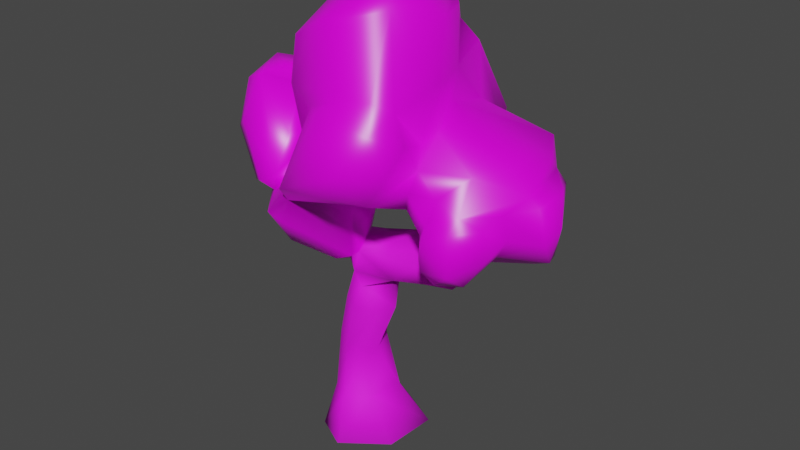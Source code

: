 # Source: ArbolC.blend  (saved by Blender 4.0.36; exported with 4.5.12 LTS)
import bpy
from mathutils import Matrix  # noqa: F401  (used for matrix-valued properties, if any)

bpy.ops.wm.read_factory_settings(use_empty=True)
scene = bpy.context.scene
scene.name = 'Scene'

# ---- collections
col_collection = bpy.data.collections.new('Collection'); scene.collection.children.link(col_collection)

# ---- images (referenced by path relative to the original .blend; pixels are not part of the script)
import os
ASSET_DIR = os.environ.get("B2B_ASSET_DIR", "")  # directory of the original .blend (textures are referenced by path, not embedded)
HERE = os.path.dirname(os.path.abspath(__file__))  # packed textures are extracted next to this script under _unpacked/

def load_image(name, relpath, width, height, colorspace="sRGB"):
    """Load a texture the original file referenced (path relative to the .blend, or extracted next to this script)."""
    p = next((c for c in (os.path.join(HERE, relpath), os.path.join(ASSET_DIR, relpath)) if relpath and os.path.exists(c)), "")
    if p:
        img = bpy.data.images.load(p, check_existing=True)
        img.name = name
    else:  # same state as the original file: an image datablock whose file is absent (Cycles renders it pink)
        img = bpy.data.images.new(name, width, height)
        img.source = "FILE"
        img.filepath = "//" + (relpath or name)
    img.colorspace_settings.name = colorspace
    return img
img_bark012_1k_jpg_color_jpg = load_image('Bark012_1K-JPG_Color.jpg', 'Bark012_1K-JPG_Color.jpg', 1024, 1024, 'sRGB')
img_scatteredleaves008_1k_jpg_color_jpg = load_image('ScatteredLeaves008_1K-JPG_Color.jpg', 'ScatteredLeaves008_1K-JPG_Color.jpg', 1024, 1024, 'sRGB')

# ---- materials (node trees are filled in below, after node groups)
mat_madera = bpy.data.materials.new('Madera')
mat_madera.use_transparent_shadow = False
mat_hojas = bpy.data.materials.new('Hojas')
mat_hojas.use_transparent_shadow = False

# ---- material node trees
mat_madera.use_nodes = True; mat_madera.node_tree.nodes.clear()
_N = mat_madera.node_tree.nodes; _L = mat_madera.node_tree.links
n0 = _N.new('ShaderNodeOutputMaterial'); n0.name = 'Material'; n0.location = (300, 300)
n1 = _N.new('ShaderNodeBsdfPrincipled'); n1.name = 'BSDF Principista'; n1.location = (10, 300)
n1.inputs[2].default_value = 0.7754
n1.inputs[3].default_value = 1.45
n2 = _N.new('ShaderNodeTexImage'); n2.name = 'Imagen'; n2.location = (-270, 260)
n2.image = img_bark012_1k_jpg_color_jpg
n3 = _N.new('ShaderNodeMapping'); n3.name = 'Mapeo'; n3.location = (-450, 260)
n4 = _N.new('ShaderNodeTexCoord'); n4.name = 'Coordenadas de texturizado'; n4.location = (-630, 260)
_L.new(n1.outputs[0], n0.inputs[0])
_L.new(n2.outputs[0], n1.inputs[0])
_L.new(n3.outputs[0], n2.inputs[0])
_L.new(n4.outputs[2], n3.inputs[0])
n0.is_active_output = True
mat_hojas.use_nodes = True; mat_hojas.node_tree.nodes.clear()
_N = mat_hojas.node_tree.nodes; _L = mat_hojas.node_tree.links
n0 = _N.new('ShaderNodeOutputMaterial'); n0.name = 'Material'; n0.location = (300, 300)
n1 = _N.new('ShaderNodeBsdfPrincipled'); n1.name = 'BSDF Principista'; n1.location = (10, 300)
n1.inputs[2].default_value = 0.3551
n1.inputs[3].default_value = 1.45
n2 = _N.new('ShaderNodeTexImage'); n2.name = 'Imagen'; n2.location = (-270, 260)
n2.image = img_scatteredleaves008_1k_jpg_color_jpg
n3 = _N.new('ShaderNodeMapping'); n3.name = 'Mapeo'; n3.location = (-450, 260)
n4 = _N.new('ShaderNodeTexCoord'); n4.name = 'Coordenadas de texturizado'; n4.location = (-630, 260)
_L.new(n1.outputs[0], n0.inputs[0])
_L.new(n2.outputs[0], n1.inputs[0])
_L.new(n3.outputs[0], n2.inputs[0])
_L.new(n4.outputs[2], n3.inputs[0])
n0.is_active_output = True

# ---- world
world_world = bpy.data.worlds.new('World'); scene.world = world_world
world_world.use_nodes = True; world_world.node_tree.nodes.clear()
_N = world_world.node_tree.nodes; _L = world_world.node_tree.links
n0 = _N.new('ShaderNodeOutputWorld'); n0.name = 'World Output'; n0.location = (300, 300)
n1 = _N.new('ShaderNodeBackground'); n1.name = 'Background'; n1.location = (10, 300)
n1.inputs[0].default_value = (0.05088, 0.05088, 0.05088, 1.0)
_L.new(n1.outputs[0], n0.inputs[0])
n0.is_active_output = True
world_world.color = (0.05088, 0.05088, 0.05088)
world_world.use_sun_shadow = False
world_world.sun_shadow_jitter_overblur = 0.0

# ---- meshes
me_cylinder = bpy.data.meshes.new('Cylinder')
me_cylinder.from_pydata([(0.02496, 2.007, -0.9993), (0.3645, 1.704, 8.95), (-0.2368, 0.9687, 6.778), (-0.6369, -2.806, 14.84), (1.586, 1.233, -1.006), (-0.5753, 0.903, 11.72), (0.2147, 0.7305, 6.829), (-4.171, -0.173, 8.256), (0.9283, -0.02557, 7.262), (1.069, 3.382, 8.993), (-0.6156, 0.7628, 15.2), (1.405, -0.7659, -1.075), (-0.1935, -1.996, -1.056), (2.494, -1.999, 15.96), (1.062, 3.912, 10.68), (0.3269, 2.454, 10.31), (-1.404, -1.394, -1.013), (2.914, 0.7609, 15.67), (-2.041, -0.01085, -0.9903), (0.381, 2.818, 13.13), (-1.344, 1.431, -0.9959), (-0.5399, -2.79, 11.56), (2.386, 3.573, 8.95), (0.1154, 0.6815, 5.697), (1.036, -0.008967, 5.786), (-0.6794, -3.046, 13.31), (3.078, 3.889, 10.31), (0.4224, -1.151, 5.547), (-1.499, -1.41, 14.59), (-0.7957, 0.5239, 6.485), (-0.6031, 1.504, 14.39), (-0.9881, 1.299, 12.98), (4.247, -2.498, 9.702), (4.269, 0.1852, 6.883), (0.3996, 1.729, 9.842), (1.462, 0.8456, 7.331), (3.889, 1.033, 8.194), (6.946, 0.4416, 8.121), (1.018, 0.9858, 16.01), (2.784, -0.6629, 6.287), (2.239, 1.492, 15.79), (1.399, -0.6466, 5.91), (2.155, -0.3843, 6.164), (-3.903, 1.171, 10.21), (3.865, -0.5054, 6.414), (3.082, 0.7909, 6.423), (2.195, 0.8174, 6.451), (0.7006, 3.198, 10.75), (-0.4535, 1.265, 10.36), (1.081, 3.987, 10.08), (6.837, -0.1497, 10.19), (-0.1208, 0.5139, 10.29), (3.282, -0.4379, 15.56), (0.07975, -0.9005, 6.718), (3.441, -0.2853, 7.603), (6.648, 1.206, 7.971), (3.337, -2.8, 13.19), (3.125, 0.7422, 7.697), (2.589, 0.1099, 7.313), (1.717, -2.858, 15.79), (6.204, 2.353, 10.01), (0.7101, -3.049, 15.58), (-0.1921, -4.27, 10.26), (2.057, 4.282, 10.68), (-1.63, -1.511, 12.77), (-1.795, -0.6231, 13.19), (-1.686, -0.04844, 14.16), (3.078, 3.578, 9.368), (-1.587, 0.3812, 13.09), (-1.984, 0.3316, 12.91), (5.396, -2.0, 7.754), (-0.05032, 1.921, 13.38), (2.921, 2.547, 9.02), (0.04024, 0.5923, 2.702), (-0.2091, 0.3624, 1.979), (1.246, 2.163, 14.58), (2.562, 3.787, 10.97), (-0.6268, -0.06531, 1.82), (-0.2496, 2.633, 11.68), (3.678, -1.061, 13.73), (-1.357, -0.37, 2.687), (-2.022, 0.2967, 1.877), (3.118, 2.368, 9.623), (3.571, -1.401, 8.234), (-1.484, 0.9487, 2.159), (-0.5975, 1.426, 1.543), (-2.804, 1.364, 10.03), (5.258, -2.687, 9.751), (2.726, -3.252, 13.52), (0.008483, 2.351, 9.303), (1.538, -3.468, 13.43), (1.839, 2.864, 14.0), (3.865, 1.041, 7.18), (4.62, 0.9016, 7.477), (-2.477, 0.7254, 7.481), (4.513, -0.1677, 7.765), (3.073, 3.389, 11.52), (2.189, -1.382, 16.81), (1.244, -1.397, 16.78), (-0.07301, -1.361, 16.1), (3.773, 0.5745, 6.487), (2.293, 4.111, 9.636), (-4.126, -0.4992, 9.056), (4.998, 1.639, 7.436), (1.256, -0.6585, 6.875), (2.66, -0.7168, 7.009), (-3.58, -2.164, 12.6), (5.459, 2.61, 10.38), (4.481, -0.977, 8.273), (1.885, 1.632, 9.177), (-4.379, 0.6818, 10.03), (1.717, 1.599, 9.899), (-0.09112, -0.9745, 5.936), (4.061, -0.84, 6.913), (-0.343, 0.3749, 11.18), (0.4907, 2.307, 8.628), (1.917, 2.56, 8.443), (4.323, -1.862, 7.636), (1.502, 3.87, 11.06), (6.865, 1.087, 10.34), (1.099, 3.785, 12.07), (-4.404, 1.105, 9.027), (2.314, 3.723, 12.23), (3.968, -2.456, 8.457), (7.116, -0.1479, 9.011), (-3.241, 1.171, 8.112), (2.862, 1.944, 14.21), (-0.06165, -1.094, 6.593), (-3.838, -0.1468, 12.39), (-2.575, 1.455, 9.099), (-0.5903, 0.8076, 9.658), (3.812, 1.498, 8.514), (-3.158, 0.1697, 7.815), (-1.343, -3.38, 9.55), (4.365, 2.14, 8.211), (-2.001, -1.005, 12.93), (2.189, 1.825, 14.83), (5.39, 2.674, 9.377), (-2.59, -0.6935, 7.395), (2.965, 1.759, 8.943), (0.8407, 0.4574, 5.705), (-3.225, -0.5008, 8.276), (-1.146, -1.149, 6.398), (7.336, 0.3721, 9.504), (-4.685, 0.1937, 8.833), (-0.9167, 0.5386, 10.95), (-1.215, -2.735, 11.41), (5.767, -0.7806, 8.441), (5.954, 1.075, 7.469), (0.2202, 1.145, 0.1334), (-0.09394, -0.1504, 0.03458), (5.979, -0.8433, 9.975), (-0.8863, -0.7951, 0.1302), (6.16, 1.786, 10.71), (-3.621, 1.449, 8.566), (-1.545, -0.4898, 0.2544), (-2.011, -2.751, 8.714), (-3.556, 1.603, 9.554), (-1.813, 0.5274, 11.21), (5.97, -1.884, 9.81), (-1.826, 0.1667, 0.2739), (-1.35, 1.001, 0.327), (-0.404, 1.4, 0.2013), (5.229, -2.635, 8.26), (-0.96, -0.4702, 2.156), (4.509, -2.354, 7.65), (-4.179, -0.2932, 9.833), (3.023, -3.726, 10.39), (0.1804, 0.2261, 4.22), (0.7414, -0.01591, 4.066), (-4.116, -1.24, 9.934), (1.448, -0.5492, 4.823), (4.074, -1.846, 8.409), (1.067, -1.255, 4.751), (-2.558, 1.009, 8.289), (0.3528, -1.508, 4.889), (5.337, -1.651, 11.32), (-4.09, 0.3694, 7.929), (-0.2525, -1.196, 4.945), (-0.5467, -0.5226, 4.734), (-3.022, 0.6209, 10.48), (-0.3522, 0.05389, 4.493), (3.286, -3.954, 12.77), (-3.786, -2.521, 10.94), (-2.284, 0.9023, 9.51), (6.151, -0.7953, 9.123), (-1.554, 1.023, 9.747), (5.999, -1.764, 8.699), (5.687, 2.24, 11.58), (-0.7351, 1.118, 7.921), (4.294, -2.78, 8.266), (2.269, 0.9322, 9.034), (4.336, -2.88, 9.136), (-3.461, -0.9196, 13.16), (-1.616, 0.8265, 12.45), (5.028, -0.8106, 8.03), (0.1985, -0.3342, 10.24), (5.063, -1.707, 7.569), (-0.9873, 0.919, 12.39), (-4.256, -0.008398, 10.73), (-1.073, -3.01, 7.637), (-0.4048, -1.549, 6.538), (-0.695, -3.447, 9.988), (0.3031, -3.205, 12.84), (-2.778, 0.2009, 12.83), (-1.878, 1.393, 8.18), (2.994, 2.556, 10.35), (0.3416, 0.1238, 9.082), (0.5475, -1.856, 9.353), (-0.5378, -3.894, 8.841), (0.6112, -0.6934, 9.632), (-1.062, -4.008, 9.081), (-2.113, -3.437, 9.743), (-0.6999, -0.1123, 6.38), (3.304, 1.552, 12.44), (-2.919, -2.246, 12.91), (-0.7041, -0.1874, 10.66), (-4.325, -1.352, 10.71), (-1.319, -0.01173, 10.62), (-4.069, -1.664, 11.97), (3.129, -2.022, 9.726), (-3.038, 0.712, 11.8), (-2.081, 0.5215, 12.15), (-2.374, 0.3452, 9.995), (5.251, -2.131, 10.11), (3.658, -3.686, 11.44), (-0.8904, -2.69, 10.14), (1.714, -4.462, 10.57), (-1.567, -3.779, 9.943), (1.245, -3.996, 13.02), (-1.023, -3.579, 10.3), (3.676, -2.153, 11.26), (-3.105, -2.963, 11.42), (2.536, -1.103, 9.564), (1.725, 0.4068, 10.29), (-3.363, -1.293, 9.419), (-2.172, -0.1626, 12.95), (4.292, 2.33, 9.133), (-2.422, -1.544, 13.14), (3.308, 2.603, 11.47), (1.828, -0.05752, 10.59), (5.019, 2.774, 10.17), (4.838, 2.781, 11.24), (6.307, 1.21, 11.19), (3.344, -1.556, 11.8), (3.76, -2.848, 12.29), (6.413, -0.113, 10.45), (5.952, -0.5531, 11.39), (4.645, -2.458, 10.68), (2.243, -4.62, 11.39), (3.962, -2.383, 9.237), (3.497, -2.424, 10.49), (1.62, -4.481, 12.21), (3.217, 0.2468, 12.72), (3.618, -1.081, 12.12), (-0.6959, -2.102, 10.38), (-0.3222, -0.8011, 10.67), (-0.2578, -3.846, 9.685), (-3.206, -0.6748, 9.278), (-2.078, -2.685, 9.451), (-0.7836, -2.025, 10.67), (-0.2367, -0.6012, 10.95), (-0.8864, -1.287, 10.58), (-2.001, -1.005, 12.93), (-1.721, -1.553, 12.61), (-1.999, -1.009, 12.92), (-2.001, -1.007, 12.92), (-3.648, 0.4243, 10.48), (4.293, -0.328, 8.119), (2.484, 1.894, 10.05), (3.019, 3.222, 10.62), (-0.7527, -2.324, 11.13), (0.2788, -0.1645, 10.86), (3.105, 0.5374, 13.79), (4.144, 1.092, 7.745), (4.345, -0.3475, 7.942), (3.655, -0.09937, 8.163), (3.403, 0.8333, 8.375), (-0.3872, -0.8308, 6.275), (0.02883, -0.3392, 7.14), (-0.7486, 0.5139, 6.885), (-0.4398, 0.3766, 6.98)], [], [(213, 280, 29), (18, 20, 0, 4, 11, 12, 16), (27, 175, 173), (58, 54, 57), (8, 104, 58), (105, 39, 113), (46, 45, 42), (275, 268, 276), (57, 54, 277), (45, 100, 44), (24, 140, 46), (45, 44, 39), (45, 39, 42), (24, 42, 41), (24, 41, 27), (23, 2, 46), (41, 42, 39), (105, 113, 275), (41, 39, 105), (104, 41, 105), (127, 112, 53), (53, 104, 8), (58, 57, 35), (92, 274, 93), (85, 73, 149), (168, 23, 140), (80, 155, 164), (27, 178, 175), (80, 81, 155), (112, 179, 178), (213, 181, 179), (181, 29, 168), (29, 2, 23), (92, 33, 100), (92, 100, 45), (100, 33, 44), (20, 161, 0), (161, 85, 162), (160, 81, 161), (77, 152, 150), (149, 74, 150), (0, 162, 4), (181, 168, 84), (164, 175, 80), (77, 173, 164), (74, 171, 77), (73, 169, 74), (80, 179, 81), (168, 85, 84), (53, 8, 279), (281, 279, 6), (269, 206, 139, 191), (233, 240, 234), (206, 237, 139), (243, 246, 153), (246, 224, 151), (248, 231, 251), (248, 32, 224), (176, 231, 248), (220, 233, 83), (139, 277, 191), (276, 83, 191), (254, 176, 247), (214, 253, 188), (253, 247, 188), (210, 240, 233), (231, 244, 245), (245, 225, 231), (244, 56, 245), (251, 167, 220), (249, 252, 62), (225, 182, 249), (182, 229, 252), (208, 220, 257), (227, 62, 257), (106, 219, 183), (106, 193, 219), (267, 166, 199), (128, 221, 199), (221, 204, 222), (260, 271, 226), (133, 226, 230), (230, 232, 228), (232, 183, 212), (215, 232, 230), (215, 106, 232), (183, 170, 212), (228, 212, 133), (193, 238, 236), (128, 193, 204), (130, 189, 205, 186), (156, 258, 141), (132, 138, 141), (280, 189, 281), (94, 205, 280), (210, 208, 53), (130, 207, 189), (209, 211, 200), (211, 209, 257), (257, 209, 127), (211, 202, 133), (209, 200, 201), (213, 278, 142), (94, 213, 132), (280, 213, 94), (142, 201, 200), (130, 216, 196), (135, 266, 265), (135, 236, 263), (69, 222, 236), (69, 194, 222), (194, 68, 198), (114, 145, 5), (145, 216, 218), (261, 216, 114), (172, 123, 250), (192, 32, 250), (195, 197, 117), (147, 70, 197), (197, 70, 165), (110, 121, 144), (102, 144, 7), (166, 144, 102), (121, 154, 177), (144, 177, 7), (157, 86, 129), (43, 157, 121), (129, 174, 125), (86, 184, 129), (102, 141, 258), (102, 7, 141), (125, 132, 177), (154, 125, 177), (180, 43, 267), (43, 180, 86), (110, 267, 43), (180, 223, 86), (131, 134, 274), (241, 137, 134), (137, 60, 55), (237, 241, 134), (143, 37, 55), (143, 124, 37), (60, 119, 143), (50, 246, 151), (275, 95, 268), (103, 148, 93), (148, 95, 93), (134, 103, 274), (148, 37, 195), (60, 153, 119), (5, 78, 48), (71, 78, 5), (48, 78, 15), (91, 122, 120), (78, 120, 118), (78, 19, 120), (122, 96, 76), (270, 96, 239, 206), (126, 239, 96), (19, 71, 75, 91), (91, 75, 136), (1, 89, 115), (34, 89, 1), (15, 89, 34), (89, 9, 115), (49, 101, 9), (49, 63, 101), (26, 270, 82), (76, 270, 26), (72, 82, 109), (22, 67, 116), (116, 109, 1), (63, 118, 76), (66, 68, 65), (66, 10, 30), (198, 68, 31), (30, 71, 31), (38, 40, 75), (254, 79, 244), (13, 56, 79), (97, 13, 52), (92, 36, 274), (112, 278, 213), (29, 280, 2), (27, 173, 171, 24), (29, 23, 168), (213, 29, 181), (112, 213, 179), (27, 112, 178), (92, 46, 57, 36), (171, 140, 24), (113, 44, 33), (8, 58, 35), (140, 23, 46), (41, 104, 53, 112), (24, 46, 42), (276, 54, 275), (46, 92, 45), (35, 57, 46), (2, 35, 46), (105, 275, 54), (20, 18, 160, 161), (27, 41, 112), (6, 35, 2), (105, 54, 58), (58, 104, 105), (6, 8, 35), (36, 57, 277), (113, 39, 44), (276, 277, 54), (113, 95, 275), (95, 113, 33), (33, 93, 95), (33, 92, 93), (149, 73, 74), (77, 164, 152), (112, 127, 278), (161, 84, 85), (0, 161, 162), (18, 16, 155, 160), (161, 81, 84), (16, 12, 152, 155), (155, 81, 160), (12, 11, 150, 152), (152, 164, 155), (150, 11, 4, 149), (150, 74, 77), (181, 84, 81, 179), (4, 162, 149), (162, 85, 149), (281, 6, 2, 280), (80, 178, 179), (169, 140, 171), (85, 168, 73), (168, 169, 73), (168, 140, 169), (169, 171, 74), (77, 171, 173), (173, 175, 164), (80, 175, 178), (8, 6, 279), (234, 269, 191), (191, 83, 233, 234), (242, 241, 206, 239), (206, 241, 237), (188, 107, 241, 242), (214, 242, 239), (242, 214, 188), (188, 243, 153, 107), (237, 131, 139), (243, 247, 246), (176, 224, 246, 247), (188, 247, 243), (32, 248, 251, 250), (83, 172, 250, 220), (251, 220, 250), (224, 176, 248), (277, 139, 131, 36), (268, 83, 276), (203, 21, 202, 62), (108, 172, 268), (83, 268, 172), (277, 276, 191), (253, 254, 247), (244, 231, 254), (254, 231, 176), (271, 260, 202, 21), (202, 260, 255), (260, 261, 256, 255), (62, 229, 203), (196, 256, 261, 272), (62, 202, 257), (240, 196, 272), (167, 251, 231, 225), (196, 240, 210), (249, 227, 167, 225), (245, 56, 182), (225, 245, 182), (249, 182, 252), (227, 249, 62), (229, 182, 88, 90), (62, 252, 229), (208, 233, 220), (257, 220, 227), (208, 210, 233), (227, 220, 167), (90, 203, 229), (128, 199, 217, 219), (56, 88, 182), (199, 166, 170, 217), (219, 193, 128), (170, 183, 217), (183, 219, 217), (223, 180, 221, 158), (180, 267, 221), (235, 170, 166, 258), (222, 158, 221), (199, 221, 267), (128, 204, 221), (222, 204, 236), (218, 223, 158), (226, 262, 260), (271, 264, 146), (146, 230, 271), (226, 271, 230), (228, 232, 212), (133, 230, 228), (146, 215, 230), (232, 106, 183), (258, 259, 235), (259, 133, 212), (235, 259, 212), (235, 212, 170), (265, 266, 263, 236, 238, 264), (264, 238, 215, 146), (238, 193, 215), (204, 193, 236), (193, 106, 215), (138, 156, 141), (259, 258, 156), (132, 174, 94), (184, 186, 205), (189, 207, 279, 281), (205, 94, 174), (174, 184, 205), (280, 205, 189), (207, 210, 53), (156, 138, 200, 211), (130, 196, 207), (196, 210, 207), (208, 257, 127), (53, 208, 127), (207, 53, 279), (127, 209, 201), (202, 211, 257), (259, 211, 133), (211, 259, 156), (138, 132, 213, 142), (142, 278, 201), (278, 127, 201), (142, 200, 138), (255, 256, 216, 262, 226), (218, 216, 130, 186), (218, 186, 184, 223), (5, 158, 194, 198), (202, 226, 133), (202, 255, 226), (256, 196, 216), (135, 263, 266), (65, 68, 69, 236), (158, 222, 194), (69, 68, 194), (158, 5, 145), (216, 260, 262), (218, 158, 145), (216, 145, 114), (261, 260, 216), (135, 64, 65, 236), (264, 64, 135, 265), (159, 187, 185, 151), (172, 108, 117), (117, 123, 172), (87, 163, 187, 159), (187, 70, 147, 185), (70, 187, 163), (192, 190, 163, 87), (123, 190, 192, 250), (192, 87, 32), (117, 165, 190, 123), (165, 70, 163, 190), (151, 185, 124, 50), (195, 147, 197), (117, 197, 165), (108, 195, 117), (224, 32, 87), (224, 87, 159), (151, 224, 159), (166, 110, 144), (110, 43, 121), (144, 121, 177), (154, 157, 129), (121, 157, 154), (157, 43, 86), (125, 154, 129), (174, 129, 184), (86, 223, 184), (258, 166, 102), (174, 132, 125), (141, 177, 132), (177, 141, 7), (166, 267, 110), (237, 134, 131), (131, 274, 36), (241, 107, 137), (137, 107, 60), (103, 137, 55), (103, 134, 137), (55, 60, 143), (143, 119, 50), (124, 143, 50), (124, 147, 37), (147, 124, 185), (119, 153, 246, 50), (108, 268, 95), (195, 108, 95), (195, 37, 147), (55, 148, 103), (55, 37, 148), (95, 148, 195), (274, 103, 93), (107, 153, 60), (122, 76, 118, 120), (48, 114, 5), (114, 51, 272), (78, 71, 19), (51, 114, 48), (19, 91, 120), (96, 122, 91, 126), (15, 78, 47), (78, 118, 47), (96, 270, 76), (253, 214, 239, 126, 273), (234, 51, 34, 111), (240, 272, 51, 234), (269, 234, 111), (48, 34, 51), (48, 15, 34), (126, 91, 136), (49, 89, 47, 14), (136, 273, 126), (15, 47, 89), (26, 67, 101, 63), (89, 49, 9), (49, 14, 63), (82, 72, 67, 26), (101, 67, 22), (9, 101, 22), (34, 1, 109, 111), (82, 270, 206), (206, 269, 82), (111, 109, 82, 269), (116, 115, 9, 22), (65, 64, 28, 66), (116, 67, 72), (116, 72, 109), (115, 116, 1), (26, 63, 76), (118, 63, 14), (14, 47, 118), (25, 64, 264, 21), (21, 264, 271), (28, 64, 25, 3), (31, 68, 66, 30), (28, 10, 66), (75, 30, 10, 38), (31, 5, 198), (30, 75, 71), (40, 136, 75), (31, 71, 5), (17, 273, 136, 40), (254, 253, 273, 79), (52, 13, 79), (52, 79, 273, 17), (90, 88, 59, 61), (244, 79, 56), (25, 90, 61, 3), (90, 25, 203), (88, 56, 13, 59), (98, 97, 40, 38), (203, 25, 21), (272, 261, 114), (99, 98, 38, 10), (61, 98, 99, 3), (10, 28, 99), (99, 28, 3), (59, 97, 98, 61), (52, 17, 40, 97), (97, 59, 13)])
me_cylinder.polygons.foreach_set('use_smooth', [True] * 479)
me_cylinder.polygons.foreach_set('material_index', [0, 0, 0, 0, 0, 0, 0, 0, 0, 0, 0, 0, 0, 0, 0, 0, 0, 0, 0, 0, 0, 0, 0, 0, 0, 0, 0, 0, 0, 0, 0, 0, 0, 0, 0, 0, 0, 0, 0, 0, 0, 0, 0, 0, 0, 0, 0, 0, 0, 0, 0, 1, 1, 1, 1, 1, 1, 1, 1, 1, 1, 1, 1, 1, 1, 1, 1, 1, 1, 1, 1, 1, 1, 1, 1, 1, 1, 1, 1, 1, 1, 1, 1, 1, 1, 1, 1, 1, 1, 1, 1, 1, 1, 1, 1, 1, 1, 1, 1, 1, 1, 1, 1, 1, 1, 1, 1, 1, 1, 1, 1, 1, 1, 1, 1, 1, 1, 1, 1, 1, 1, 1, 1, 1, 1, 1, 1, 1, 1, 1, 1, 1, 1, 1, 1, 1, 1, 1, 1, 1, 1, 1, 1, 1, 1, 0, 1, 1, 1, 1, 1, 1, 1, 1, 1, 1, 1, 1, 1, 1, 1, 1, 1, 1, 1, 1, 1, 1, 1, 1, 1, 1, 1, 1, 1, 1, 1, 1, 1, 1, 1, 1, 0, 0, 0, 0, 0, 0, 0, 0, 0, 0, 0, 0, 0, 0, 0, 0, 0, 0, 0, 0, 0, 0, 0, 0, 0, 0, 0, 0, 0, 0, 0, 0, 0, 0, 0, 0, 0, 0, 0, 0, 0, 0, 0, 0, 0, 0, 0, 0, 0, 0, 0, 0, 0, 0, 0, 0, 0, 0, 0, 0, 1, 1, 1, 1, 1, 1, 1, 1, 1, 1, 1, 1, 1, 1, 1, 1, 1, 1, 1, 1, 1, 1, 1, 1, 1, 1, 1, 1, 1, 1, 1, 1, 1, 1, 1, 1, 1, 1, 1, 1, 1, 1, 1, 1, 1, 1, 1, 1, 1, 1, 1, 1, 1, 1, 1, 1, 1, 1, 1, 1, 1, 1, 1, 1, 1, 1, 1, 1, 1, 1, 1, 1, 1, 1, 1, 1, 1, 1, 1, 1, 1, 1, 1, 1, 1, 1, 1, 1, 1, 1, 1, 1, 1, 1, 1, 1, 1, 1, 1, 1, 1, 1, 1, 1, 1, 1, 1, 1, 1, 1, 1, 1, 1, 1, 1, 1, 1, 1, 1, 1, 1, 1, 1, 1, 1, 1, 1, 1, 1, 1, 1, 1, 1, 1, 1, 1, 1, 1, 1, 1, 1, 1, 1, 1, 1, 1, 1, 1, 1, 1, 1, 1, 1, 1, 1, 1, 1, 1, 1, 1, 1, 1, 1, 1, 1, 1, 1, 1, 1, 1, 1, 1, 1, 1, 1, 1, 1, 1, 1, 1, 1, 1, 1, 1, 1, 1, 1, 1, 1, 1, 1, 1, 1, 1, 1, 1, 1, 1, 1, 1, 1, 1, 1, 1, 1, 1, 1, 1, 1, 1, 1, 1, 1, 1, 1, 1, 1, 1, 1, 1, 1, 1, 1, 1, 1, 1, 1, 1, 1, 1, 1, 1, 1, 1, 1, 1, 1])
_uv = me_cylinder.uv_layers.new(name='UVMap')
_uv.uv.foreach_set('vector', [0.4821, 0.6686, 0.5484, 0.722, 0.5494, 0.6797, 0.1807, 0.4928, 0.2544, 0.6454, 0.3993, 0.7064, 0.5644, 0.6245, 0.5453, 0.413, 0.3762, 0.2828, 0.2481, 0.3465, 0.4413, 0.5804, 0.434, 0.5108, 0.5095, 0.4962, 0.6705, 0.5056, 0.7608, 0.4638, 0.7273, 0.5725, 0.4949, 0.4913, 0.5295, 0.4243, 0.6705, 0.5056, 0.6781, 0.7351, 0.6912, 0.6587, 0.8263, 0.725, 0.6289, 0.5805, 0.7227, 0.5777, 0.6246, 0.4533, 0.8564, 0.8339, 0.8509, 0.8525, 0.7834, 0.8573, 0.5725, 0.8079, 0.4638, 0.7979, 0.5822, 0.8797, 0.7227, 0.5777, 0.7958, 0.5548, 0.8056, 0.4405, 0.5063, 0.493, 0.4856, 0.5424, 0.6289, 0.5805, 0.7227, 0.5777, 0.8056, 0.4405, 0.6912, 0.4239, 0.7227, 0.5777, 0.6912, 0.4239, 0.6246, 0.4533, 0.5063, 0.493, 0.6246, 0.4533, 0.5447, 0.4256, 0.5063, 0.493, 0.5447, 0.4256, 0.4413, 0.3722, 0.4088, 0.5963, 0.3716, 0.7107, 0.6289, 0.6761, 0.5447, 0.4256, 0.6246, 0.4533, 0.6912, 0.4239, 0.6781, 0.7351, 0.8263, 0.725, 0.8564, 0.8339, 0.5447, 0.6188, 0.6912, 0.6587, 0.6781, 0.7351, 0.5295, 0.7209, 0.5447, 0.6188, 0.6781, 0.7351, 0.3782, 0.6911, 0.3909, 0.6216, 0.3987, 0.7043, 0.4051, 0.3987, 0.5295, 0.4243, 0.4949, 0.4913, 0.6705, 0.5056, 0.7273, 0.5725, 0.5513, 0.5835, 0.8056, 0.7532, 0.8351, 0.813, 0.8855, 0.7847, 0.3334, 0.1568, 0.4009, 0.2793, 0.4199, 0.007591, 0.4157, 0.44, 0.4088, 0.5963, 0.4856, 0.5971, 0.2531, 0.2778, 0.2331, 0.02039, 0.2951, 0.2217, 0.4413, 0.5804, 0.3699, 0.5167, 0.434, 0.5108, 0.4548, 0.2778, 0.5254, 0.1921, 0.4422, 0.02039, 0.3909, 0.6216, 0.4387, 0.4944, 0.3675, 0.5167, 0.4821, 0.6686, 0.4997, 0.4689, 0.4387, 0.4944, 0.3594, 0.4689, 0.3124, 0.6797, 0.4157, 0.44, 0.3124, 0.6797, 0.3716, 0.7107, 0.4088, 0.5963, 0.6042, 0.7532, 0.5136, 0.7218, 0.5548, 0.6799, 0.8056, 0.7532, 0.7958, 0.6799, 0.7227, 0.6731, 0.7958, 0.5548, 0.8483, 0.5136, 0.8056, 0.4405, 0.2544, -0.1119, 0.2538, 0.02808, 0.3993, -0.1123, 0.2538, 0.02808, 0.3334, 0.1568, 0.3539, 0.01477, 0.5116, 0.02246, 0.5254, 0.1921, 0.6, 0.02808, 0.3303, 0.186, 0.3029, 0.007253, 0.3867, -0.002866, 0.6151, 0.007591, 0.5323, 0.2029, 0.4781, -0.002866, 0.3993, -0.1123, 0.3539, 0.01477, 0.5644, -0.1129, 0.3594, 0.4689, 0.4157, 0.44, 0.2396, 0.222, 0.2951, 0.2217, 0.434, 0.5108, 0.2531, 0.2778, 0.3303, 0.186, 0.5095, 0.4962, 0.2951, 0.2217, 0.5323, 0.2029, 0.4359, 0.5038, 0.4871, 0.186, 0.5567, 0.2793, 0.4923, 0.4237, 0.5323, 0.2029, 0.4548, 0.2778, 0.4387, 0.4944, 0.5254, 0.1921, 0.4157, 0.44, 0.3334, 0.1568, 0.2396, 0.222, 0.4051, 0.3987, 0.4949, 0.4913, 0.3997, 0.4581, 0.3501, 0.5338, 0.3997, 0.4581, 0.4194, 0.5713, 0.7093, 0.4568, 0.7755, 0.4868, 0.6958, 0.3465, 0.6131, 0.3556, 0.4096, 0.4086, 0.5141, 0.5114, 0.5605, 0.4811, 0.712, 0.4868, 0.8418, 0.3655, 0.7091, 0.3465, 0.6409, 0.5713, 0.5085, 0.4969, 0.6984, 0.5235, 0.5085, 0.4969, 0.3067, 0.4635, 0.4355, 0.4498, 0.8771, 0.52, 0.7802, 0.5786, 0.7623, 0.5015, 0.8771, 0.52, 0.8373, 0.4225, 0.9377, 0.4635, 0.9463, 0.5841, 0.7802, 0.5786, 0.8771, 0.52, 0.3177, 0.4249, 0.4096, 0.4086, 0.3798, 0.2756, 0.7091, 0.6958, 0.753, 0.6032, 0.6395, 0.6131, 0.7782, 0.5099, 0.7698, 0.3798, 0.6395, 0.6131, 0.7745, 0.4117, 0.9463, 0.3548, 1.008, 0.4645, 0.743, 0.675, 0.7343, 0.5445, 0.9814, 0.7438, 0.7343, 0.5445, 1.008, 0.4645, 0.9814, 0.7438, 0.4737, 0.4155, 0.5954, 0.5114, 0.6662, 0.4086, 0.3046, 0.5786, 0.3642, 0.6323, 0.2351, 0.6808, 0.2351, 0.6808, 0.1512, 0.5963, 0.3046, 0.5786, 0.3642, 0.6323, 0.2399, 0.7712, 0.2351, 0.6808, 0.2774, 0.5015, 0.1472, 0.4911, 0.3177, 0.4249, 0.6369, 0.5908, 0.5746, 0.6735, 0.3934, 0.4781, 0.7785, 0.5963, 0.7413, 0.7293, 0.6369, 0.5908, 0.7413, 0.7293, 0.5371, 0.7545, 0.5746, 0.6735, 0.4674, 0.3342, 0.7256, 0.3177, 0.3868, 0.1352, 0.584, 0.5097, 0.3934, 0.4781, 0.3868, 0.4208, 0.3034, 0.7125, 0.3534, 0.6496, 0.2677, 0.5465, 0.3034, 0.7125, 0.4279, 0.7682, 0.3534, 0.6496, 0.04786, 0.5003, -0.005303, 0.4355, -0.01302, 0.5248, 0.02886, 0.6914, 0.1088, 0.6319, -0.01302, 0.5248, 0.1088, 0.6319, 0.1348, 0.735, 0.2045, 0.6674, 0.3173, 0.5191, 0.2874, 0.5649, 0.2508, 0.4665, 0.1818, 0.4073, 0.2508, 0.4665, 0.162, 0.4819, 0.3103, 0.4819, 0.1021, 0.5947, 0.2559, 0.4466, 0.1021, 0.5947, 0.03403, 0.5465, 0.2014, 0.4265, 0.1207, 0.7432, 0.1021, 0.5947, 0.3103, 0.4819, 0.1207, 0.7432, 0.05459, 0.7125, 0.1021, 0.5947, 0.2677, 0.5465, 0.3959, 0.4457, 0.1761, 0.4265, 0.2559, 0.142, 0.2014, 0.1761, 0.2783, 0.1818, 0.06647, 0.4279, 0.1704, 0.3655, 0.1955, 0.5036, 0.02886, 0.5052, 0.06647, 0.4279, 0.1348, 0.5399, 0.3536, 0.418, 0.3391, 0.2443, 0.2248, 0.2702, 0.2572, 0.427, 0.2448, 0.3237, 0.4524, 0.38, 0.4698, 0.2798, 0.5368, 0.2338, 0.4505, 0.1918, 0.4698, 0.2798, 0.3378, 0.1408, 0.3391, 0.2443, 0.3686, 0.1502, 0.165, 0.2004, 0.2248, 0.2702, 0.3378, 0.1408, 0.4505, 0.4155, 0.3342, 0.3875, 0.4298, 0.1241, 0.3536, 0.418, 0.4468, 0.3604, 0.3391, 0.2443, 0.3588, 0.3363, 0.3064, 0.3604, 0.3053, 0.2159, 0.3064, 0.3604, 0.3588, 0.3363, 0.3868, 0.4208, 0.1352, 0.4208, 0.1305, 0.3363, 0.4105, 0.1115, 0.3064, 0.3604, 0.3431, 0.4511, 0.2783, 0.4073, 0.3588, 0.3363, 0.3053, 0.2159, 0.3721, 0.106, 0.3426, 0.5086, 0.3739, 0.4368, 0.298, 0.405, 0.165, 0.5924, 0.3426, 0.5086, 0.09682, 0.5368, 0.3378, 0.5712, 0.3426, 0.5086, 0.165, 0.5924, 0.298, 0.405, 0.3721, 0.3649, 0.3053, 0.2188, 0.3536, 0.6006, 0.3422, 0.5011, 0.4325, 0.4864, 0.4193, 0.7449, 0.4192, 0.7447, 0.419, 0.7447, 0.4193, 0.7449, 0.5036, 0.7469, 0.4193, 0.7448, 0.553, 0.7433, 0.572, 0.6674, 0.5036, 0.7469, 0.2142, 0.7433, 0.251, 0.6977, 0.2045, 0.6674, 0.251, 0.6977, 0.2539, 0.7615, 0.3139, 0.6917, 0.3783, 0.5703, 0.321, 0.5472, 0.3551, 0.6242, 0.321, 0.5737, 0.3422, 0.5011, 0.2808, 0.5187, 0.3889, 0.4597, 0.3422, 0.5011, 0.3783, 0.5573, 0.3352, 0.2932, 0.2743, 0.298, 0.2816, 0.376, 0.2318, 0.3658, 0.27, 0.4225, 0.2816, 0.376, 0.9155, 0.4388, 0.919, 0.3491, 0.845, 0.3336, 0.9893, 0.4418, 0.9522, 0.3198, 0.919, 0.3491, 0.919, 0.3491, 0.9522, 0.3198, 0.8635, 0.2844, 0.588, 0.4549, 0.6303, 0.355, 0.5392, 0.3355, 0.4699, 0.3579, 0.5392, 0.3355, 0.5026, 0.2778, 0.4905, 0.4355, 0.5392, 0.3355, 0.4699, 0.3579, 0.6303, 0.355, 0.6647, 0.3089, 0.5568, 0.2452, 0.5392, 0.3355, 0.5568, 0.2452, 0.5026, 0.2778, 0.05706, 0.4076, 0.1322, 0.4554, 0.1551, 0.3621, 0.0223, 0.4734, 0.05706, 0.4076, -0.02779, 0.355, 0.1551, 0.3621, 0.1568, 0.2811, 0.08847, 0.2634, 0.6562, 0.4554, 0.6101, 0.4033, 0.6653, 0.3621, 7.066e-05, 0.3579, 0.09013, 0.2798, 0.092, 0.38, 7.066e-05, 0.3579, -0.004524, 0.2778, 0.09013, 0.2798, 0.08847, 0.637, 0.09682, 0.5368, 0.003647, 0.5568, 0.05053, 0.6647, 0.08847, 0.637, 0.003647, 0.5568, 0.1104, 0.5819, 0.0223, 0.6369, 0.04786, 0.5623, 0.0223, 0.6369, 0.1104, 0.5819, 0.1322, 0.6562, -0.02524, 0.588, 0.04786, 0.5623, 0.0223, 0.6369, 0.1104, 0.5819, 0.1752, 0.5544, 0.1322, 0.6562, 0.6697, 0.3037, 0.7338, 0.2734, 0.6291, 0.2267, 0.9145, 0.4694, 0.9516, 0.39, 0.8492, 0.2734, 0.9516, 0.39, 1.033, 0.4533, 1.077, 0.2494, 0.8418, 0.3655, 0.9145, 0.4694, 0.8492, 0.2734, 0.5571, 0.4027, 0.564, 0.2643, 0.6404, 0.2494, 0.5571, 0.4027, 0.5051, 0.3533, 0.564, 0.2643, 0.7552, 0.4533, 0.6286, 0.4866, 0.5571, 0.4027, 1.096, 0.5049, 1.054, 0.5085, 1.011, 0.4355, 0.4572, 0.8339, 0.4763, 0.8151, 0.4593, 0.8525, 0.9124, 0.6838, 1.008, 0.6273, 0.8746, 0.61, 1.008, 0.6273, 0.8639, 0.5031, 0.8746, 0.61, 0.8492, 0.7338, 0.9124, 0.6838, 0.827, 0.6291, 1.008, 0.6273, 1.107, 0.564, 0.9155, 0.4388, 0.7552, 0.4533, 0.6984, 0.5235, 0.6286, 0.4866, 0.6101, 0.6242, 0.7831, 0.6198, 0.6463, 0.4879, 0.7119, 0.7899, 0.7831, 0.6198, 0.6101, 0.6242, 0.6463, 0.4879, 0.7831, 0.6198, 0.7652, 0.4834, 0.5965, 0.8527, 0.644, 0.6749, 0.5225, 0.6591, 0.3877, 0.6198, 0.5225, 0.6591, 0.5628, 0.5583, 0.3877, 0.6198, 0.4507, 0.7648, 0.5225, 0.6591, 0.644, 0.6749, 0.7199, 0.6047, 0.6688, 0.549, 0.842, 0.5143, 0.8587, 0.6047, 0.7802, 0.5989, 0.7755, 0.4868, 0.7142, 0.8733, 0.7802, 0.5989, 0.8587, 0.6047, 0.4507, 0.7648, 0.4076, 0.7899, 0.5373, 0.9103, 0.5965, 0.8527, 0.5965, 0.8062, 0.5373, 0.7362, 0.6315, 0.7023, 0.6902, 0.3472, 0.7549, 0.3825, 0.7506, 0.3151, 0.6927, 0.4364, 0.7549, 0.3825, 0.6902, 0.3472, 0.7652, 0.4834, 0.7549, 0.3825, 0.6927, 0.4364, 0.7549, 0.3825, 0.858, 0.3516, 0.7506, 0.3151, 0.5207, 0.4599, 0.6419, 0.4158, 0.5196, 0.3516, 0.5207, 0.4599, 0.6184, 0.5206, 0.6419, 0.4158, 0.9088, 0.4836, 0.842, 0.5143, 0.7567, 0.4146, 0.8986, 0.549, 0.842, 0.5143, 0.9088, 0.4836, 0.7047, 0.3543, 0.7244, 0.4146, 0.6011, 0.3699, 0.6512, 0.8771, 0.7204, 0.8777, 0.6043, 0.7758, 0.6043, 0.7758, 0.6011, 0.6831, 0.4491, 0.6902, 0.6184, 0.948, 0.5628, 0.9068, 0.6688, 0.8986, 0.515, 0.8687, 0.558, 0.7615, 0.4575, 0.7712, 0.515, 0.8687, 0.5961, 0.9718, 0.6702, 0.8913, 0.6118, 0.6917, 0.558, 0.7615, 0.6497, 0.7501, 0.3523, 0.8913, 0.4076, 0.7899, 0.3138, 0.7501, 0.5144, 1.053, 0.6366, 1.031, 0.5373, 0.9103, 0.4117, 0.6641, 0.4137, 0.8253, 0.3642, 0.6323, 0.3199, 1.048, 0.2399, 0.7712, 0.4137, 0.8253, 0.3817, 1.133, 0.3199, 1.048, 0.4761, 1.009, 0.8056, 0.7532, 0.8081, 0.8605, 0.8351, 0.813, 0.3909, 0.6216, 0.4061, 0.6575, 0.4821, 0.6686, 0.3124, 0.6797, 0.3174, 0.722, 0.3716, 0.7107, 0.3722, 0.5804, 0.3612, 0.4962, 0.4359, 0.5038, 0.493, 0.6057, 0.3124, 0.6797, 0.4088, 0.5963, 0.4157, 0.44, 0.4821, 0.6686, 0.5494, 0.6797, 0.4997, 0.4689, 0.3909, 0.6216, 0.4821, 0.6686, 0.4387, 0.4944, 0.4413, 0.5804, 0.387, 0.6216, 0.3699, 0.5167, 0.8056, 0.7532, 0.6289, 0.6761, 0.7273, 0.8079, 0.8081, 0.8605, 0.4359, 0.5038, 0.5424, 0.5971, 0.493, 0.6057, 0.4051, 0.725, 0.4405, 0.6721, 0.5136, 0.7218, 0.4949, 0.4913, 0.6705, 0.5056, 0.5513, 0.5835, 0.4856, 0.5424, 0.4088, 0.5661, 0.6289, 0.5805, 0.5447, 0.6188, 0.5295, 0.7209, 0.4051, 0.7043, 0.387, 0.6216, 0.5063, 0.493, 0.6289, 0.5805, 0.6246, 0.4533, 0.7834, 0.8573, 0.7608, 0.7979, 0.8564, 0.8339, 0.6289, 0.6761, 0.8056, 0.7532, 0.7227, 0.6731, 0.5513, 0.7692, 0.7273, 0.8079, 0.6289, 0.6761, 0.3716, 0.7107, 0.5513, 0.7692, 0.6289, 0.6761, 0.6781, 0.4182, 0.8564, 0.4572, 0.7608, 0.4638, 0.6454, -0.1119, 0.4928, -0.1113, 0.5116, 0.02246, 0.6, 0.02808, 0.4413, 0.5804, 0.5447, 0.6188, 0.387, 0.6216, 0.4194, 0.5713, 0.5513, 0.5835, 0.3716, 0.5965, 0.6781, 0.4182, 0.7608, 0.4638, 0.6705, 0.5056, 0.6705, 0.5056, 0.5295, 0.4243, 0.6781, 0.4182, 0.4194, 0.5713, 0.4949, 0.4913, 0.5513, 0.5835, 0.8081, 0.8605, 0.7273, 0.8079, 0.7567, 0.8797, 0.8263, 0.725, 0.6912, 0.6587, 0.8056, 0.6721, 0.4835, 0.8573, 0.5822, 0.8797, 0.4638, 0.7979, 0.4051, 0.725, 0.4763, 0.8151, 0.4572, 0.8339, 0.4763, 0.8151, 0.4051, 0.725, 0.5136, 0.7218, 0.5136, 0.7218, 0.5894, 0.7847, 0.4763, 0.8151, 0.8483, 0.5136, 0.8056, 0.6042, 0.8855, 0.5894, 0.6151, 0.007591, 0.5567, 0.2793, 0.5323, 0.2029, 0.4871, 0.186, 0.4442, 0.2217, 0.4099, 0.007253, 0.387, 0.6216, 0.3901, 0.6911, 0.3557, 0.6575, 0.2538, 0.02808, 0.2396, 0.222, 0.3334, 0.1568, 0.3993, -0.1123, 0.2538, 0.02808, 0.3539, 0.01477, 0.4928, -0.1113, 0.3465, -0.1137, 0.4422, 0.02039, 0.5116, 0.02246, 0.6, 0.02808, 0.5254, 0.1921, 0.5944, 0.222, 0.2481, -0.1137, 0.3762, -0.1183, 0.3029, 0.007253, 0.2331, 0.02039, 0.4422, 0.02039, 0.5254, 0.1921, 0.5116, 0.02246, 0.3762, 0.2828, 0.5453, 0.413, 0.3867, 0.4781, 0.3029, 0.4099, 0.3029, 0.007253, 0.2951, 0.2217, 0.2331, 0.02039, 0.3867, 0.4781, 0.5453, 0.413, 0.5644, 0.6245, 0.4199, 0.6151, 0.3867, -0.002866, 0.3745, 0.2029, 0.3303, 0.186, 0.4997, 0.4689, 0.5944, 0.222, 0.5254, 0.1921, 0.4387, 0.4944, 0.5644, -0.1129, 0.3539, 0.01477, 0.4199, 0.007591, 0.3539, 0.01477, 0.3334, 0.1568, 0.4199, 0.007591, 0.3501, 0.5338, 0.4194, 0.5713, 0.3716, 0.5965, 0.3174, 0.5484, 0.4548, 0.2778, 0.3675, 0.5167, 0.4387, 0.4944, 0.4923, 0.4237, 0.5424, 0.5971, 0.4359, 0.5038, 0.6449, 0.1568, 0.5179, 0.44, 0.5567, 0.2793, 0.4157, 0.44, 0.4751, 0.4237, 0.4009, 0.2793, 0.4157, 0.44, 0.4856, 0.5971, 0.4751, 0.4237, 0.4923, 0.4237, 0.4359, 0.5038, 0.5323, 0.2029, 0.4871, 0.186, 0.4359, 0.5038, 0.3612, 0.4962, 0.5095, 0.4962, 0.434, 0.5108, 0.2951, 0.2217, 0.2531, 0.2778, 0.434, 0.5108, 0.3699, 0.5167, 0.4949, 0.4913, 0.4194, 0.5713, 0.3997, 0.4581, 0.5605, 0.4811, 0.7093, 0.4568, 0.6131, 0.3556, 0.6131, 0.3556, 0.3798, 0.2756, 0.4096, 0.4086, 0.5605, 0.4811, 0.8964, 0.5766, 0.9145, 0.4694, 0.712, 0.4868, 0.7434, 0.5989, 0.712, 0.4868, 0.9145, 0.4694, 0.8418, 0.3655, 0.9814, 0.6101, 0.9585, 0.4903, 0.9145, 0.4694, 0.8964, 0.5766, 0.743, 0.675, 0.8964, 0.7979, 0.7434, 0.7802, 0.8964, 0.7979, 0.743, 0.675, 0.9814, 0.7438, 0.7438, 0.6101, 0.6409, 0.5713, 0.6984, 0.5235, 0.7808, 0.4903, 0.8418, 0.7529, 0.7939, 0.6697, 0.7091, 0.6958, 0.6409, 0.5713, 0.4645, 0.5914, 0.5085, 0.4969, 0.3548, 0.5841, 0.3067, 0.4635, 0.5085, 0.4969, 0.4645, 0.5914, 0.9814, 0.7438, 1.008, 0.4645, 1.043, 0.6409, 0.8373, 0.4225, 0.8771, 0.52, 0.7623, 0.5015, 0.8089, 0.376, 0.7698, 0.2756, 0.82, 0.2932, 0.8089, 0.376, 0.7256, 0.4249, 0.7623, 0.5015, 0.7256, 0.4249, 0.8089, 0.376, 0.9377, 0.4635, 0.9463, 0.5841, 0.8771, 0.52, 0.753, 0.6032, 0.7091, 0.6958, 0.7939, 0.6697, 0.8015, 0.6231, 0.8419, 0.487, 0.7698, 0.3798, 0.7782, 0.5099, 0.1993, 0.7361, 0.2409, 0.6078, 0.1752, 0.4511, 0.09285, 0.4781, 0.8607, 0.4221, 0.82, 0.3352, 0.8419, 0.487, 0.7698, 0.3798, 0.8419, 0.487, 0.82, 0.3352, 0.753, 0.6032, 0.7782, 0.5099, 0.6395, 0.6131, 0.7343, 0.5445, 0.7745, 0.4117, 1.008, 0.4645, 0.747, 0.3642, 0.7802, 0.3046, 0.7745, 0.4117, 0.7745, 0.4117, 0.7802, 0.3046, 0.9463, 0.3548, 0.2874, 0.5649, 0.3173, 0.5191, 0.1752, 0.4511, 0.2409, 0.6078, 0.1752, 0.4511, 0.3173, 0.5191, 0.3097, 0.4903, 0.3173, 0.5191, 0.4597, 0.5476, 0.4397, 0.5195, 0.3097, 0.4903, 0.3934, 0.4781, 0.5371, 0.7545, 0.4429, 0.7361, 0.4325, 0.4759, 0.3804, 0.5195, 0.3889, 0.5476, 0.4405, 0.5384, 0.09285, 0.4781, 0.1752, 0.4511, 0.1352, 0.4208, 0.5954, 0.5114, 0.4325, 0.4759, 0.4405, 0.5384, 0.1472, 0.4911, 0.2774, 0.5015, 0.3046, 0.5786, 0.1512, 0.5963, 0.4325, 0.4759, 0.5954, 0.5114, 0.4737, 0.4155, 0.6369, 0.5908, 0.584, 0.5097, 0.7149, 0.4911, 0.7785, 0.5963, 0.2351, 0.6808, 0.2399, 0.7712, 0.1245, 0.7293, 0.1512, 0.5963, 0.2351, 0.6808, 0.1245, 0.7293, 0.6369, 0.5908, 0.7413, 0.7293, 0.5746, 0.6735, 0.584, 0.5097, 0.6369, 0.5908, 0.3934, 0.4781, 0.5371, 0.1203, 0.7413, 0.1245, 0.6852, 0.1947, 0.5664, 0.1731, 0.3934, 0.4781, 0.5746, 0.6735, 0.5371, 0.7545, 0.4674, 0.3342, 0.6662, 0.4096, 0.7256, 0.3177, 0.3868, 0.1352, 0.7256, 0.3177, 0.584, 0.0736, 0.4674, 0.3342, 0.4737, 0.4505, 0.6662, 0.4096, 0.584, 0.0736, 0.7256, 0.3177, 0.7149, 0.1472, 0.5664, 0.1731, 0.4429, 0.1993, 0.5371, 0.1203, 0.5052, 0.6914, 0.519, 0.5248, 0.3847, 0.5231, 0.3534, 0.6496, 0.7463, 0.2399, 0.6852, 0.1947, 0.7413, 0.1245, 0.519, 0.5248, 0.4905, 0.4355, 0.3959, 0.4457, 0.3847, 0.5231, 0.3534, 0.6496, 0.4279, 0.7682, 0.5052, 0.6914, 0.3959, 0.4457, 0.2677, 0.5465, 0.3847, 0.5231, 0.2677, 0.5465, 0.3534, 0.6496, 0.3847, 0.5231, 0.1752, 0.4517, 0.1104, 0.5003, 0.1088, 0.6319, 0.2313, 0.5728, 0.1104, 0.5003, 0.04786, 0.5003, 0.1088, 0.6319, 0.07632, 0.3905, 0.00104, 0.3959, -0.005303, 0.4905, 0.092, 0.4524, 0.2045, 0.6674, 0.2313, 0.5728, 0.1088, 0.6319, -0.01302, 0.5248, 0.1088, 0.6319, 0.04786, 0.5003, 0.02886, 0.6914, 0.1348, 0.735, 0.1088, 0.6319, 0.2045, 0.6674, 0.1348, 0.735, 0.1955, 0.7469, 0.2808, 0.5146, 0.1752, 0.4517, 0.2313, 0.5728, 0.2508, 0.4665, 0.3912, 0.5102, 0.3173, 0.5191, 0.2874, 0.5649, 0.3645, 0.7129, 0.2463, 0.5928, 0.2463, 0.5928, 0.162, 0.4819, 0.2874, 0.5649, 0.2508, 0.4665, 0.2874, 0.5649, 0.162, 0.4819, 0.2559, 0.4466, 0.1021, 0.5947, 0.2014, 0.4265, 0.2783, 0.4073, 0.3103, 0.4819, 0.2559, 0.4466, 0.2911, 0.5928, 0.1207, 0.7432, 0.3103, 0.4819, 0.1021, 0.5947, 0.05459, 0.7125, 0.03403, 0.5465, 0.092, 0.4524, 0.2049, 0.2513, 0.07632, 0.3905, 0.2049, 0.2513, 0.2783, 0.1818, 0.2014, 0.1761, 0.07632, 0.3905, 0.2049, 0.2513, 0.2014, 0.1761, 0.07632, 0.3905, 0.2014, 0.1761, 0.00104, 0.3959, 0.2127, 0.419, 0.2126, 0.4192, 0.2125, 0.4193, 0.1955, 0.5036, 0.1704, 0.3655, 0.2406, 0.3645, 0.2406, 0.3645, 0.1704, 0.3655, 0.1207, 0.2953, 0.2911, 0.2463, 0.1704, 0.3655, 0.06647, 0.4279, 0.1207, 0.2953, 0.1348, 0.5399, 0.06647, 0.4279, 0.1955, 0.5036, 0.06647, 0.4279, 0.05459, 0.3034, 0.1207, 0.2953, 0.4505, 0.1918, 0.2448, 0.3237, 0.4698, 0.2798, 0.2513, 0.3973, 0.4524, 0.38, 0.2448, 0.3237, 0.5368, 0.2338, 0.6207, 0.2811, 0.5924, 0.2004, 0.1842, 0.4033, 0.2572, 0.427, 0.2248, 0.2702, 0.6317, 0.2443, 0.5322, 0.3604, 0.4859, 0.1662, 0.5575, 0.1502, 0.2248, 0.2702, 0.165, 0.2004, 0.1568, 0.2811, 0.1568, 0.2811, 0.1842, 0.4033, 0.2248, 0.2702, 0.3378, 0.1408, 0.2248, 0.2702, 0.3391, 0.2443, 0.5322, 0.3604, 0.4505, 0.4155, 0.4298, 0.1241, 0.2448, 0.3237, 0.4505, 0.1918, 0.2188, 0.2159, 0.1191, 0.3604, 0.6006, 0.418, 0.4864, 0.4759, 0.5322, 0.3604, 0.4864, 0.4759, 0.4505, 0.4155, 0.5322, 0.3604, 0.3342, 0.3875, 0.1352, 0.4208, 0.4105, 0.1115, 0.4298, 0.1241, 0.3342, 0.3875, 0.4105, 0.1115, 0.5322, 0.3604, 0.4298, 0.1241, 0.4859, 0.1662, 0.4105, 0.1115, 0.1305, 0.3363, 0.3649, 0.106, 0.3431, 0.4511, 0.3064, 0.3604, 0.3868, 0.4208, 0.2513, 0.3973, 0.1191, 0.3604, 0.1818, 0.4073, 0.1191, 0.3604, 0.2513, 0.3973, 0.2448, 0.3237, 0.1536, 0.4505, 0.09682, 0.5368, 0.3426, 0.5086, 0.298, 0.405, 0.298, 0.405, 0.3739, 0.4368, 0.3721, 0.3649, 0.3739, 0.4368, 0.4065, 0.4105, 0.3721, 0.3649, 0.298, 0.405, 0.3053, 0.2188, 0.1536, 0.4505, 0.343, 0.3097, 0.3804, 0.4397, 0.3422, 0.5011, 0.324, 0.3912, 0.3236, 0.2508, 0.2808, 0.5187, 0.3422, 0.5011, 0.3536, 0.6006, 0.2572, 0.6222, 0.2808, 0.5187, 0.2572, 0.6222, 0.1842, 0.6101, 0.1752, 0.5544, 0.3551, 0.6242, 0.2313, 0.5728, 0.251, 0.6977, 0.3139, 0.6917, 0.3431, 0.1752, 0.3236, 0.2508, 0.2783, 0.1818, 0.3431, 0.1752, 0.343, 0.3097, 0.3236, 0.2508, 0.3804, 0.4397, 0.4325, 0.4864, 0.3422, 0.5011, 0.4193, 0.7449, 0.4193, 0.7448, 0.4192, 0.7447, 0.2331, 0.4575, 0.2539, 0.558, 0.2142, 0.553, 0.1955, 0.5036, 0.2313, 0.5728, 0.2045, 0.6674, 0.251, 0.6977, 0.2142, 0.7433, 0.2539, 0.7615, 0.251, 0.6977, 0.2313, 0.5728, 0.3551, 0.6242, 0.321, 0.5472, 0.3422, 0.5011, 0.3343, 0.3173, 0.324, 0.3912, 0.2808, 0.5187, 0.2313, 0.5726, 0.321, 0.5737, 0.3422, 0.5011, 0.321, 0.5737, 0.3783, 0.5573, 0.3889, 0.4597, 0.3343, 0.3173, 0.3422, 0.5011, 0.2126, 0.4193, 0.2496, 0.3688, 0.2331, 0.4575, 0.1955, 0.5036, 0.3645, 0.7129, 0.3688, 0.729, 0.4193, 0.7449, 0.419, 0.7447, 0.3314, 0.4332, 0.3434, 0.3222, 0.4403, 0.3645, 0.4355, 0.4498, 0.3352, 0.2932, 0.4221, 0.2795, 0.3336, 0.2159, 0.3336, 0.2159, 0.2743, 0.298, 0.3352, 0.2932, 0.2512, 0.4273, 0.2564, 0.2782, 0.3434, 0.3222, 0.3314, 0.4332, 0.3434, 0.3222, 0.3198, 0.2277, 0.4418, 0.2963, 0.4403, 0.3645, 0.3198, 0.2277, 0.3434, 0.3222, 0.2564, 0.2782, 0.8462, 0.3658, 0.8421, 0.2788, 0.9355, 0.2782, 0.9384, 0.4273, 0.2743, 0.298, 0.2418, 0.2788, 0.2318, 0.3658, 0.2816, 0.376, 0.8462, 0.3658, 0.9384, 0.4273, 0.8373, 0.4225, 0.3336, 0.2159, 0.2844, 0.2173, 0.2418, 0.2788, 0.2743, 0.298, 0.8635, 0.2173, 0.9522, 0.2277, 0.9355, 0.2782, 0.8421, 0.2788, 1.011, 0.4498, 1.028, 0.3645, 1.124, 0.3533, 1.096, 0.4714, 0.9155, 0.4388, 0.9893, 0.4418, 0.919, 0.3491, 0.845, 0.3336, 0.919, 0.3491, 0.8635, 0.2844, 0.8607, 0.4221, 0.9155, 0.4388, 0.845, 0.3336, 0.9377, 0.3067, 0.8373, 0.27, 0.9384, 0.2512, 0.9377, 0.3067, 0.9384, 0.2512, 1.01, 0.3314, 1.011, 0.4355, 0.9377, 0.3067, 1.01, 0.3314, 0.4905, 0.4355, 0.588, 0.4549, 0.5392, 0.3355, 0.588, 0.4549, 0.6369, 0.4734, 0.6303, 0.355, 0.5392, 0.3355, 0.6303, 0.355, 0.5568, 0.2452, 0.05053, 0.3089, 0.05706, 0.4076, 0.1551, 0.3621, -0.02779, 0.355, 0.05706, 0.4076, 0.05053, 0.3089, 0.05706, 0.4076, 0.0223, 0.4734, 0.1322, 0.4554, 0.08847, 0.2634, 0.05053, 0.3089, 0.1551, 0.3621, 0.6207, 0.2811, 0.6653, 0.3621, 0.6101, 0.4033, 0.6562, 0.4554, 0.5544, 0.4517, 0.6101, 0.4033, 0.092, 0.38, -0.005303, 0.4355, 7.066e-05, 0.3579, 0.1568, 0.6207, 0.09682, 0.5368, 0.08847, 0.637, 0.09013, 0.4698, 0.003647, 0.5568, 0.09682, 0.5368, 0.003647, 0.5568, 0.09013, 0.4698, -0.004524, 0.5026, -0.005303, 0.4905, 0.04786, 0.5623, -0.02524, 0.588, 0.7529, 0.3655, 0.7338, 0.2734, 0.6697, 0.3037, 0.6697, 0.3037, 0.6291, 0.2267, 0.6231, 0.2717, 0.9145, 0.4694, 0.9585, 0.4903, 0.9516, 0.39, 0.9516, 0.39, 0.9585, 0.4903, 1.033, 0.4533, 0.9124, 0.1958, 0.9516, 0.39, 1.077, 0.2494, 0.9124, 0.1958, 0.8492, 0.2734, 0.9516, 0.39, 0.6404, 0.2494, 0.7552, 0.4533, 0.5571, 0.4027, 0.5571, 0.4027, 0.6286, 0.4866, 0.5049, 0.4714, 0.5051, 0.3533, 0.5571, 0.4027, 0.5049, 0.4714, 1.124, 0.3533, 0.9893, 0.2963, 1.107, 0.2643, 0.9893, 0.2963, 1.124, 0.3533, 1.028, 0.3645, 1.099, 0.6286, 1.029, 0.6984, 1.054, 0.5085, 1.096, 0.5049, 0.4221, 0.2795, 0.487, 0.2641, 0.5031, 0.2287, 0.9155, 0.4388, 0.8607, 0.4221, 0.8639, 0.5031, 0.9155, 0.4388, 1.107, 0.564, 0.9893, 0.4418, 1.077, 0.6404, 1.008, 0.6273, 0.9124, 0.6838, 1.077, 0.6404, 1.107, 0.564, 1.008, 0.6273, 0.8639, 0.5031, 1.008, 0.6273, 0.9155, 0.4388, 0.827, 0.6291, 0.9124, 0.6838, 0.8746, 0.61, 0.9585, 0.4903, 1.029, 0.5235, 1.033, 0.4533, 0.644, 0.6749, 0.6688, 0.549, 0.5628, 0.5583, 0.5225, 0.6591, 0.6463, 0.4879, 0.5573, 0.5703, 0.6101, 0.6242, 0.5573, 0.5703, 0.5712, 0.4809, 0.5034, 0.5384, 0.7831, 0.6198, 0.7119, 0.7899, 0.8017, 0.7648, 0.5712, 0.4809, 0.5573, 0.5703, 0.6463, 0.4879, 0.4507, 0.7648, 0.5965, 0.8527, 0.5225, 0.6591, 0.7199, 0.6047, 0.644, 0.6749, 0.5965, 0.8527, 0.6988, 0.8733, 0.7652, 0.4834, 0.7831, 0.6198, 0.8397, 0.5272, 0.3877, 0.6198, 0.5628, 0.5583, 0.4827, 0.5272, 0.8587, 0.6047, 0.842, 0.5143, 0.8986, 0.549, 0.5445, 0.7247, 0.675, 0.6966, 0.7802, 0.5989, 0.7142, 0.8733, 0.5736, 0.8317, 0.5851, 0.5605, 0.4005, 0.5712, 0.4526, 0.6927, 0.5843, 0.6798, 0.5954, 0.5141, 0.4405, 0.5034, 0.4005, 0.5712, 0.5851, 0.5605, 0.661, 0.7093, 0.5851, 0.5605, 0.5843, 0.6798, 0.3673, 0.6463, 0.4526, 0.6927, 0.4005, 0.5712, 0.3673, 0.6463, 0.4453, 0.7652, 0.4526, 0.6927, 0.6988, 0.8733, 0.5965, 0.8527, 0.6315, 0.9354, 0.9185, 0.4599, 0.7549, 0.3825, 0.8397, 0.5272, 0.911, 0.5204, 0.6315, 0.7023, 0.7231, 0.5736, 0.6988, 0.7142, 0.7652, 0.4834, 0.8397, 0.5272, 0.7549, 0.3825, 0.7204, 0.4836, 0.7204, 0.3891, 0.6419, 0.4158, 0.6184, 0.5206, 0.7549, 0.3825, 0.9185, 0.4599, 0.858, 0.3516, 0.5207, 0.4599, 0.5188, 0.5204, 0.6184, 0.5206, 0.7567, 0.4146, 0.7745, 0.3543, 0.8777, 0.3891, 0.9088, 0.4836, 0.6419, 0.4158, 0.7204, 0.3891, 0.6512, 0.3473, 0.5196, 0.3516, 0.6419, 0.4158, 0.6512, 0.3473, 0.4526, 0.4364, 0.4491, 0.3472, 0.6011, 0.3699, 0.5843, 0.4421, 0.7567, 0.4146, 0.842, 0.5143, 0.7755, 0.4868, 0.7755, 0.4868, 0.7093, 0.4568, 0.7567, 0.4146, 0.5843, 0.4421, 0.6011, 0.3699, 0.7244, 0.4146, 0.661, 0.4568, 0.6043, 0.7758, 0.4617, 0.7506, 0.5196, 0.858, 0.6512, 0.8771, 0.4575, 0.7712, 0.3688, 0.729, 0.3789, 0.9115, 0.515, 0.8687, 0.6043, 0.7758, 0.7204, 0.8777, 0.7047, 0.7745, 0.6043, 0.7758, 0.7047, 0.7745, 0.6011, 0.6831, 0.4617, 0.7506, 0.6043, 0.7758, 0.4491, 0.6902, 0.7204, 0.4836, 0.6184, 0.5206, 0.6688, 0.549, 0.5628, 0.5583, 0.6184, 0.5206, 0.5188, 0.5204, 0.5188, 0.911, 0.4827, 0.8397, 0.5628, 0.9068, 0.2152, 0.7829, 0.3688, 0.729, 0.3645, 0.7129, 0.2409, 0.6078, 0.2409, 0.6078, 0.3645, 0.7129, 0.2874, 0.5649, 0.3789, 0.9115, 0.3688, 0.729, 0.2152, 0.7829, 0.2392, 0.9366, 0.6497, 0.7501, 0.558, 0.7615, 0.515, 0.8687, 0.6702, 0.8913, 0.3789, 0.9115, 0.5961, 0.9718, 0.515, 0.8687, 0.5373, 0.9103, 0.3523, 0.8913, 0.3511, 0.9718, 0.5144, 1.053, 0.6497, 0.7501, 0.6101, 0.6242, 0.6118, 0.6917, 0.3523, 0.8913, 0.5373, 0.9103, 0.4076, 0.7899, 0.6366, 1.031, 0.6315, 0.9354, 0.5373, 0.9103, 0.3138, 0.7501, 0.4076, 0.7899, 0.3551, 0.6242, 0.5959, 1.019, 0.5736, 0.8317, 0.7023, 0.9354, 0.6691, 1.031, 0.4117, 0.6641, 0.5445, 0.7247, 0.5736, 0.8317, 0.4137, 0.8253, 0.4761, 1.009, 0.3199, 1.048, 0.4137, 0.8253, 0.4761, 1.009, 0.4137, 0.8253, 0.5736, 0.8317, 0.5959, 1.019, 0.5664, 0.7957, 0.6852, 0.8041, 0.5843, 1.031, 0.4836, 1.01, 0.3642, 0.6323, 0.4137, 0.8253, 0.2399, 0.7712, 0.3447, 0.7829, 0.5664, 0.7957, 0.4836, 1.01, 0.3489, 0.9366, 0.5664, 0.7957, 0.3447, 0.7829, 0.4429, 0.7361, 0.1947, 0.8041, 0.2399, 0.7712, 0.3199, 1.048, 0.2341, 1.031, 0.537, 0.3801, 0.6315, 0.3817, 0.6366, 0.6691, 0.5144, 0.6184, 0.4429, 0.7361, 0.3447, 0.7829, 0.3586, 0.6078, 0.4405, 0.5034, 0.3889, 0.4597, 0.3783, 0.5573, 0.4053, 0.3837, 0.537, 0.3801, 0.5144, 0.6184, 0.3511, 0.5961, 0.4836, 0.215, 0.537, 0.3801, 0.4053, 0.3837, 0.3489, 0.2392, 0.5961, 0.9718, 0.3789, 0.9115, 0.3837, 1.062, 0.3837, 1.062, 0.3789, 0.9115, 0.2392, 0.9366, 0.5843, 0.2341, 0.6315, 0.3817, 0.537, 0.3801, 0.4836, 0.215, 0.7408, 0.4761, 0.704, 0.5959, 0.6366, 0.6691, 0.6315, 0.3817, 0.6315, 0.3817, 0.5843, 0.2341, 0.662, 0.3199])
me_cylinder.materials.append(mat_madera)
me_cylinder.materials.append(mat_hojas)
me_cylinder.update()

# ---- objects
ob_tronco = bpy.data.objects.new('Tronco', me_cylinder)

# ---- transforms, parenting, visibility, modifiers, constraints
ob_tronco.location = (0.0, 0.0, 0.8)

# ---- collection membership
col_collection.objects.link(ob_tronco)

# ---- scene / render settings (as saved in the file)
scene.frame_start = 1; scene.frame_end = 250; scene.frame_set(1)
scene.render.engine = 'BLENDER_EEVEE_NEXT'
scene.cycles.sampling_pattern = 'TABULATED_SOBOL'
scene.cycles.use_light_tree = False
scene.view_settings.view_transform = 'Filmic'
bpy.context.view_layer.update()

# ---- added for rendering (the .blend has no active camera and no usable light): camera, sun
cam_auto = bpy.data.cameras.new('AutoCamera')
cam_auto.lens = 50.0
cam_auto.sensor_width = 36.0
cam_auto.clip_end = 1000.0
ob_auto_camera = bpy.data.objects.new('AutoCamera', cam_auto)
scene.collection.objects.link(ob_auto_camera)
ob_auto_camera.location = (22.8948, -26.0526, 25.9206)
ob_auto_camera.rotation_euler = (1.09748, -7.21219e-08, 0.694738)
scene.camera = ob_auto_camera
light_auto_sun = bpy.data.lights.new('AutoSun', 'SUN')
light_auto_sun.energy = 3.0
light_auto_sun.angle = 0.0523599
ob_auto_sun = bpy.data.objects.new('AutoSun', light_auto_sun)
scene.collection.objects.link(ob_auto_sun)
ob_auto_sun.rotation_euler = (0.872665, 0.174533, 0.523599)
bpy.context.view_layer.update()
